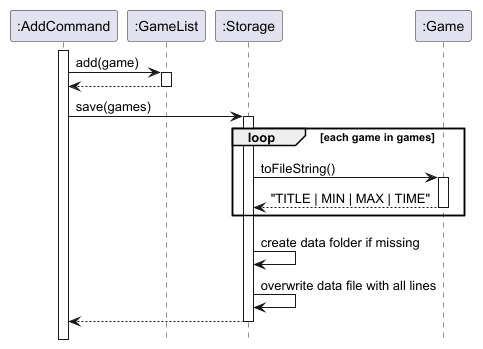

The diagram above was rendered by PlantUML. Its source (embedded in the PNG):
@startuml
' Saving games after a command changes the collection (add shown here)
hide footbox

participant ":AddCommand" as C
participant ":GameList" as GL
participant ":Storage" as S
participant ":Game" as G

activate C
C -> GL : add(game)
activate GL
GL --> C
deactivate GL

C -> S : save(games)
activate S
loop each game in games
  S -> G : toFileString()
  activate G
  G --> S : "TITLE | MIN | MAX | TIME"
  deactivate G
end
S -> S : create data folder if missing
S -> S : overwrite data file with all lines
S --> C
deactivate S
@enduml